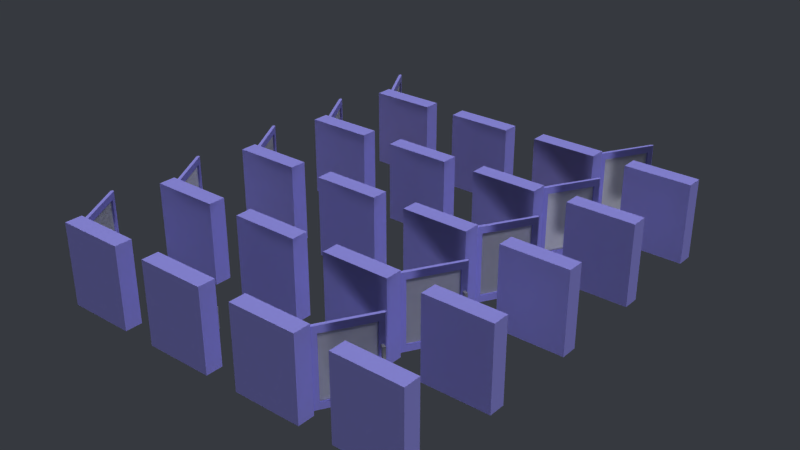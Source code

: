 # Source: questcabinet.blend  (saved by Blender 2.79.0; exported with 4.5.12 LTS)
import bpy
from mathutils import Matrix  # noqa: F401  (used for matrix-valued properties, if any)

bpy.ops.wm.read_factory_settings(use_empty=True)
scene = bpy.context.scene
scene.name = 'Scene'

# ---- collections
col_collection_1 = bpy.data.collections.new('Collection 1'); scene.collection.children.link(col_collection_1)

# ---- materials (node trees are filled in below, after node groups)
mat_gray75 = bpy.data.materials.new('gray75')
mat_gray75.alpha_threshold = 0.0
mat_gray75.use_transparent_shadow = False
mat_gray75.diffuse_color = (0.75, 0.75, 0.75, 1.0)
mat_gray75.roughness = 0.5
mat_blue = bpy.data.materials.new('blue')
mat_blue.alpha_threshold = 0.0
mat_blue.use_transparent_shadow = False
mat_blue.diffuse_color = (0.0, 0.0, 1.0, 1.0)
mat_blue.roughness = 0.5
mat_blue.line_color = (0.0, 0.0, 0.0, 1.0)
mat_white = bpy.data.materials.new('white')
mat_white.alpha_threshold = 0.0
mat_white.use_transparent_shadow = False
mat_white.diffuse_color = (1.0, 1.0, 1.0, 1.0)
mat_white.roughness = 0.5
mat_green = bpy.data.materials.new('green')
mat_green.alpha_threshold = 0.0
mat_green.use_transparent_shadow = False
mat_green.diffuse_color = (0.0, 1.0, 0.0, 1.0)
mat_green.roughness = 0.5
mat_green.line_color = (0.0, 0.0, 0.0, 1.0)
mat_yellow = bpy.data.materials.new('yellow')
mat_yellow.alpha_threshold = 0.0
mat_yellow.use_transparent_shadow = False
mat_yellow.diffuse_color = (1.0, 1.0, 0.0, 1.0)
mat_yellow.roughness = 0.5
mat_yellow.line_color = (0.0, 0.0, 0.0, 1.0)
mat_red = bpy.data.materials.new('red')
mat_red.alpha_threshold = 0.0
mat_red.use_transparent_shadow = False
mat_red.diffuse_color = (1.0, 0.0, 0.0, 1.0)
mat_red.roughness = 0.5
mat_red.line_color = (0.0, 0.0, 0.0, 1.0)
mat_blank = bpy.data.materials.new('blank')
mat_blank.alpha_threshold = 0.0
mat_blank.use_transparent_shadow = False
mat_blank.diffuse_color = (0.6627, 0.6422, 1.0, 1.0)
mat_blank.roughness = 0.5
mat_blank.line_color = (0.0, 0.0, 0.0, 1.0)
mat_glass = bpy.data.materials.new('glass')
mat_glass.alpha_threshold = 0.0
mat_glass.use_transparent_shadow = False
mat_glass.diffuse_color = (1.0, 1.0, 1.0, 1.0)
mat_glass.roughness = 0.5
mat_cork = bpy.data.materials.new('cork')
mat_cork.alpha_threshold = 0.0
mat_cork.use_transparent_shadow = False
mat_cork.diffuse_color = (0.8, 0.5822, 0.0, 1.0)
mat_cork.roughness = 0.5
mat_cork.line_color = (0.0, 0.0, 0.0, 1.0)

# ---- material node trees

# ---- world
world_world = bpy.data.worlds.new('World'); scene.world = world_world
world_world.color = (0.2118, 0.2235, 0.2471)
world_world.use_sun_shadow = False
world_world.sun_shadow_jitter_overblur = 0.0
world_world.cycles.sampling_method = 'MANUAL'

# ---- lights
light_sun_002 = bpy.data.lights.new('Sun.002', 'SUN')
light_sun_002.transmission_factor = 0.0
light_sun_002.angle = 0.1993
light_sun_002.energy = 1.0
light_sun_002.shadow_buffer_clip_start = 0.5
light_sun_002.shadow_soft_size = 0.1
light_sun_002.shadow_cascade_max_distance = 1000.0
light_sun_001 = bpy.data.lights.new('Sun.001', 'SUN')
light_sun_001.transmission_factor = 0.0
light_sun_001.angle = 0.1993
light_sun_001.energy = 1.0
light_sun_001.shadow_buffer_clip_start = 0.5
light_sun_001.shadow_soft_size = 0.1
light_sun_001.shadow_cascade_max_distance = 1000.0
light_sun = bpy.data.lights.new('Sun', 'SUN')
light_sun.transmission_factor = 0.0
light_sun.angle = 0.1993
light_sun.energy = 1.0
light_sun.shadow_buffer_clip_start = 0.5
light_sun.shadow_soft_size = 0.1
light_sun.shadow_cascade_max_distance = 1000.0

# ---- meshes
me_cube_002 = bpy.data.meshes.new('Cube.002')
me_cube_002.from_pydata([(-1.0, -0.25, -1.2), (-1.0, -0.25, 1.2), (-1.0, 0.25, -1.2), (-1.0, 0.25, 1.2), (1.0, -0.25, -1.2), (1.0, -0.25, 1.2), (1.0, 0.25, -1.2), (1.0, 0.25, 1.2)], [(2, 0), (0, 1), (1, 3), (3, 2), (6, 2), (3, 7), (7, 6), (4, 6), (7, 5), (5, 4), (0, 4), (5, 1)], [])
me_cube_002.use_remesh_preserve_volume = False
me_cube_002.use_remesh_preserve_attributes = False
me_cube_002.use_mirror_vertex_groups = False
me_cube_002.update()
me_cube_004 = bpy.data.meshes.new('Cube.004')
me_cube_004.from_pydata([(-1.0, -0.25, -0.8), (-1.0, -0.25, 0.8), (-1.0, 0.25, -0.8), (-1.0, 0.25, 0.8), (1.0, -0.25, -0.8), (1.0, -0.25, 0.8), (1.0, 0.25, -0.8), (1.0, 0.25, 0.8)], [(2, 0), (0, 1), (1, 3), (3, 2), (6, 2), (3, 7), (7, 6), (4, 6), (7, 5), (5, 4), (0, 4), (5, 1)], [])
me_cube_004.use_remesh_preserve_volume = False
me_cube_004.use_remesh_preserve_attributes = False
me_cube_004.use_mirror_vertex_groups = False
me_cube_004.update()
me_cube_005 = bpy.data.meshes.new('Cube.005')
me_cube_005.from_pydata([(-1.0, -0.25, 0.2), (-1.0, -0.25, -0.2), (-1.0, 0.25, 0.2), (-1.0, 0.25, -0.2), (1.0, -0.25, 0.2), (1.0, -0.25, -0.2), (1.0, 0.25, 0.2), (1.0, 0.25, -0.2)], [(2, 0), (0, 1), (1, 3), (3, 2), (6, 2), (3, 7), (7, 6), (4, 6), (7, 5), (5, 4), (0, 4), (5, 1)], [])
me_cube_005.use_remesh_preserve_volume = False
me_cube_005.use_remesh_preserve_attributes = False
me_cube_005.use_mirror_vertex_groups = False
me_cube_005.update()
me_cylinder = bpy.data.meshes.new('Cylinder')
me_cylinder.from_pydata([(-0.07084, -3.627e-08, 0.6972), (-0.07084, -3.627e-08, 0.9998), (-0.03542, 0.06135, 0.6972), (-0.03542, 0.06135, 0.9998), (0.03542, 0.06135, 0.6972), (0.03542, 0.06135, 0.9998), (0.07084, -3.627e-08, 0.6972), (0.07084, -3.627e-08, 0.9998), (0.03542, -0.06135, 0.6972), (0.03542, -0.06135, 0.9998), (-0.03542, -0.06135, 0.6972), (-0.03542, -0.06135, 0.9998), (-0.07084, 8.301e-08, -0.6972), (-0.07084, 8.301e-08, -0.9998), (-0.03542, 0.06135, -0.6972), (-0.03542, 0.06135, -0.9998), (0.03542, 0.06135, -0.6972), (0.03542, 0.06135, -0.9998), (0.07084, 8.301e-08, -0.6972), (0.07084, 8.301e-08, -0.9998), (0.03542, -0.06135, -0.6972), (0.03542, -0.06135, -0.9998), (-0.03542, -0.06135, -0.6972), (-0.03542, -0.06135, -0.9998)], [], [(0, 1, 3, 2), (2, 3, 5, 4), (4, 5, 7, 6), (6, 7, 9, 8), (3, 1, 7, 5), (8, 9, 11, 10), (10, 11, 1, 0), (9, 7, 1, 11), (6, 8, 10, 0), (0, 2, 4, 6), (12, 14, 15, 13), (14, 16, 17, 15), (16, 18, 19, 17), (18, 20, 21, 19), (15, 17, 19, 13), (20, 22, 23, 21), (22, 12, 13, 23), (21, 23, 13, 19), (18, 12, 22, 20), (12, 18, 16, 14)])
me_cylinder.polygons.foreach_set('use_smooth', [True] * 20)
_k = set([(0, 2), (0, 10), (1, 3), (1, 11), (2, 4), (3, 5), (4, 6), (5, 7), (6, 8), (7, 9), (8, 10), (9, 11), (12, 14), (12, 22), (13, 15), (13, 23), (14, 16), (15, 17), (16, 18), (17, 19), (18, 20), (19, 21), (20, 22), (21, 23)])
me_cylinder.attributes.new('sharp_edge', 'BOOLEAN', 'EDGE').data.foreach_set('value', [ (min(e.vertices), max(e.vertices)) in _k for e in me_cylinder.edges])
me_cylinder.materials.append(mat_gray75)
me_cylinder.use_remesh_preserve_volume = False
me_cylinder.use_remesh_preserve_attributes = False
me_cylinder.use_mirror_vertex_groups = False
me_cylinder.update()
me_cube_070 = bpy.data.meshes.new('Cube.070')
me_cube_070.from_pydata([(-0.45, 0.03065, 0.34), (0.45, 0.03065, 0.34), (-0.45, -0.06934, -0.74), (0.45, -0.06934, -0.74), (-0.05657, -0.01935, 0.25), (2.649e-08, -0.01935, 0.3066), (-0.05657, 0.08065, 0.25), (2.649e-08, 0.08065, 0.3066), (2.649e-08, -0.01935, 0.1934), (0.05657, -0.01935, 0.25), (2.649e-08, 0.08065, 0.1934), (0.05657, 0.08065, 0.25), (0.2598, -0.01414, -0.05064), (-2.119e-07, -0.0003153, 0.09872), (-0.2598, -0.01414, -0.05064), (-0.2598, -0.0418, -0.3494), (2.649e-08, -0.05563, -0.4987), (0.2598, -0.0418, -0.3494)], [], [(2, 3, 1, 0), (4, 5, 7, 6), (10, 11, 9, 8), (8, 9, 5, 4), (6, 10, 8, 4), (11, 7, 5, 9), (16, 17, 12, 13), (14, 15, 16, 13)])
me_cube_070.polygons.foreach_set('material_index', [1, 2, 2, 2, 2, 2, 0, 0])
me_cube_070.materials.append(mat_blue)
me_cube_070.materials.append(mat_white)
me_cube_070.materials.append(mat_gray75)
me_cube_070.use_remesh_preserve_volume = False
me_cube_070.use_remesh_preserve_attributes = False
me_cube_070.use_mirror_vertex_groups = False
me_cube_070.update()
me_cube_071 = bpy.data.meshes.new('Cube.071')
me_cube_071.from_pydata([(-0.45, 0.03344, 0.36), (0.45, 0.03344, 0.36), (-0.45, -0.06654, -0.72), (0.45, -0.06654, -0.72), (-0.05657, -0.01655, 0.27), (2.027e-07, -0.01655, 0.3266), (-0.05657, 0.08345, 0.27), (2.027e-07, 0.08345, 0.3266), (2.027e-07, -0.01655, 0.2134), (0.05657, -0.01655, 0.27), (2.027e-07, 0.08345, 0.2134), (0.05657, 0.08345, 0.27), (0.27, -0.05007, -0.4489), (0.27, -0.0002837, 0.08885), (-0.27, -0.05007, -0.4489), (-0.27, -0.0002837, 0.08885), (-0.162, -0.04011, -0.3413), (0.162, -0.04011, -0.3413), (0.162, -0.01024, -0.01869), (-0.162, -0.01024, -0.01869)], [], [(2, 3, 1, 0), (4, 5, 7, 6), (10, 11, 9, 8), (8, 9, 5, 4), (6, 10, 8, 4), (11, 7, 5, 9), (15, 14, 16, 19), (12, 13, 18, 17), (13, 15, 19, 18), (14, 12, 17, 16)])
me_cube_071.polygons.foreach_set('material_index', [1, 2, 2, 2, 2, 2, 0, 0, 0, 0])
me_cube_071.materials.append(mat_green)
me_cube_071.materials.append(mat_white)
me_cube_071.materials.append(mat_gray75)
me_cube_071.use_remesh_preserve_volume = False
me_cube_071.use_remesh_preserve_attributes = False
me_cube_071.use_mirror_vertex_groups = False
me_cube_071.update()
me_cube_072 = bpy.data.meshes.new('Cube.072')
me_cube_072.from_pydata([(-0.45, 0.03764, 0.39), (0.45, 0.03764, 0.39), (-0.45, -0.06235, -0.69), (0.45, -0.06235, -0.69), (-0.05657, -0.01235, 0.3), (2.98e-08, -0.01235, 0.3566), (-0.05657, 0.08765, 0.3), (2.98e-08, 0.08765, 0.3566), (2.98e-08, -0.01235, 0.2434), (0.05657, -0.01235, 0.3), (2.98e-08, 0.08765, 0.2434), (0.05657, 0.08765, 0.3), (0.2598, -0.007151, -0.0006386), (-2.086e-07, 0.006678, 0.1487), (-0.2598, -0.007151, -0.0006387), (-0.2598, -0.03481, -0.2994), (2.98e-08, -0.04864, -0.4487), (0.2598, -0.03481, -0.2994), (-2.086e-07, -0.004385, 0.02923), (0.1559, -0.01268, -0.06038), (-0.1559, -0.01268, -0.06038), (-0.1559, -0.02928, -0.2396), (2.98e-08, -0.03757, -0.3292), (0.1559, -0.02928, -0.2396)], [], [(2, 3, 1, 0), (4, 5, 7, 6), (10, 11, 9, 8), (8, 9, 5, 4), (6, 10, 8, 4), (11, 7, 5, 9), (17, 12, 19, 23), (15, 16, 22, 21), (13, 14, 20, 18), (16, 17, 23, 22), (14, 15, 21, 20), (12, 13, 18, 19)])
me_cube_072.polygons.foreach_set('material_index', [1, 2, 2, 2, 2, 2, 0, 0, 0, 0, 0, 0])
me_cube_072.materials.append(mat_yellow)
me_cube_072.materials.append(mat_white)
me_cube_072.materials.append(mat_gray75)
me_cube_072.use_remesh_preserve_volume = False
me_cube_072.use_remesh_preserve_attributes = False
me_cube_072.use_mirror_vertex_groups = False
me_cube_072.update()
me_cube_073 = bpy.data.meshes.new('Cube.073')
me_cube_073.from_pydata([(-0.45, 0.0365, 0.393), (0.45, 0.0365, 0.393), (-0.45, -0.06349, -0.687), (0.45, -0.06349, -0.687), (-0.05657, -0.0135, 0.303), (1.669e-07, -0.0135, 0.3596), (-0.05657, 0.0865, 0.303), (1.669e-07, 0.0865, 0.3596), (1.669e-07, -0.0135, 0.2465), (0.05657, -0.0135, 0.303), (1.669e-07, 0.0865, 0.2465), (0.05657, 0.0865, 0.303), (-0.297, -0.0374, -0.3121), (-7.153e-08, -0.04949, -0.4427), (-3.099e-07, 0.005267, 0.1487), (0.297, -0.0374, -0.3121), (-3.099e-07, -0.01224, -0.0404), (-0.1485, -0.03358, -0.2708), (-3.099e-07, -0.03962, -0.3361), (0.1485, -0.03358, -0.2708)], [], [(2, 3, 1, 0), (4, 5, 7, 6), (10, 11, 9, 8), (8, 9, 5, 4), (6, 10, 8, 4), (11, 7, 5, 9), (15, 14, 16, 19), (12, 13, 18, 17), (13, 15, 19, 18), (14, 12, 17, 16)])
me_cube_073.polygons.foreach_set('material_index', [1, 2, 2, 2, 2, 2, 0, 0, 0, 0])
me_cube_073.materials.append(mat_red)
me_cube_073.materials.append(mat_white)
me_cube_073.materials.append(mat_gray75)
me_cube_073.use_remesh_preserve_volume = False
me_cube_073.use_remesh_preserve_attributes = False
me_cube_073.use_mirror_vertex_groups = False
me_cube_073.update()
me_cube_003 = bpy.data.meshes.new('Cube.003')
me_cube_003.from_pydata([(0.3526, -0.04433, -0.9), (-1.047, -0.04433, 0.9), (-1.047, -0.04433, -0.9), (0.3526, -0.04433, 0.9), (-1.047, -0.04433, -0.9), (-1.047, -0.04433, 0.9), (0.3526, -0.04433, 0.9), (0.3526, -0.04433, -0.9), (0.3526, 0.005666, 0.9), (0.3526, 0.005666, -0.9), (-1.047, 0.005666, -0.9), (-1.047, 0.005666, 0.9), (0.3526, -0.09433, 0.9), (0.3526, -0.09433, -0.9), (-1.047, -0.09433, -0.9), (-1.047, -0.09433, 0.9), (0.5526, -0.04433, 1.1), (0.5026, 0.005666, 1.1), (0.5026, 0.005666, -1.1), (0.5526, -0.04433, -1.1), (-1.197, 0.005666, -1.1), (-1.247, -0.04433, -1.1), (-1.247, -0.04433, 1.1), (-1.197, 0.005666, 1.1), (0.5026, -0.09433, 1.1), (0.5526, -0.04433, 1.1), (0.5526, -0.04433, -1.1), (0.5026, -0.09433, -1.1), (-1.247, -0.04433, -1.1), (-1.197, -0.09433, -1.1), (-1.197, -0.09433, 1.1), (-1.247, -0.04433, 1.1), (0.4651, 0.1346, 0.3), (0.4651, 0.1346, -0.3), (0.3901, 0.1346, 0.3), (0.3901, 0.1346, -0.3), (0.4651, 0.05963, -0.225), (0.4651, 0.05963, -0.15), (0.4651, 0.05963, -0.075), (0.4651, 0.05963, -2.98e-08), (0.4651, 0.05963, 0.075), (0.4651, 0.05963, 0.15), (0.4651, 0.05963, 0.225), (0.3901, 0.05963, 0.225), (0.3901, 0.05963, 0.15), (0.3901, 0.05963, 0.075), (0.3901, 0.05963, -2.98e-08), (0.3901, 0.05963, -0.075), (0.3901, 0.05963, -0.15), (0.3901, 0.05963, -0.225), (0.4651, 0.005666, 0.225), (0.4651, 0.005666, 0.3), (0.3901, 0.005666, -0.225), (0.3901, 0.005666, -0.3), (0.4651, 0.005666, -0.3), (0.3901, 0.005666, 0.3), (0.4651, 0.005666, -0.225), (0.3901, 0.005666, 0.225)], [], [(0, 3, 5, 4), (7, 2, 1, 6), (10, 20, 23, 11), (9, 18, 20, 10), (12, 13, 27, 24), (31, 25, 16, 22), (26, 28, 21, 19), (8, 17, 18, 9), (28, 31, 22, 21), (11, 23, 17, 8), (15, 12, 24, 30), (14, 15, 30, 29), (13, 14, 29, 27), (9, 10, 14, 13), (10, 11, 15, 14), (11, 8, 12, 15), (9, 13, 12, 8), (17, 16, 19, 18), (21, 20, 18, 19), (16, 17, 23, 22), (22, 23, 20, 21), (25, 24, 27, 26), (29, 28, 26, 27), (24, 25, 31, 30), (30, 31, 28, 29), (25, 26, 19, 16), (33, 32, 42, 41, 40, 39, 38, 37, 36), (33, 35, 34, 32), (35, 49, 48, 47, 46, 45, 44, 43, 34), (35, 53, 52, 49), (34, 55, 51, 32), (49, 36, 37, 38, 39, 40, 41, 42, 43, 44, 45, 46, 47, 48), (36, 56, 54, 33), (32, 51, 50, 42), (42, 50, 57, 43), (33, 54, 53, 35), (43, 57, 55, 34), (49, 52, 56, 36)])
me_cube_003.polygons.foreach_set('material_index', [1, 1, 0, 0, 0, 0, 0, 0, 0, 0, 0, 0, 0, 0, 0, 0, 0, 0, 0, 0, 0, 0, 0, 0, 0, 0, 2, 2, 2, 2, 2, 2, 2, 2, 2, 2, 2, 2])
me_cube_003.materials.append(mat_blank)
me_cube_003.materials.append(mat_glass)
me_cube_003.materials.append(mat_gray75)
me_cube_003.use_remesh_preserve_volume = False
me_cube_003.use_remesh_preserve_attributes = False
me_cube_003.use_mirror_vertex_groups = False
me_cube_003.update()
me_cube_001 = bpy.data.meshes.new('Cube.001')
me_cube_001.from_pydata([(-0.3526, -0.04433, -0.9), (1.047, -0.04433, 0.9), (1.047, -0.04433, -0.9), (-0.3526, -0.04433, 0.9), (1.047, -0.04433, -0.9), (1.047, -0.04433, 0.9), (-0.3526, -0.04433, 0.9), (-0.3526, -0.04433, -0.9), (-0.3526, 0.005666, 0.9), (-0.3526, 0.005666, -0.9), (1.047, 0.005666, -0.9), (1.047, 0.005666, 0.9), (-0.3526, -0.09433, 0.9), (-0.3526, -0.09433, -0.9), (1.047, -0.09433, -0.9), (1.047, -0.09433, 0.9), (-0.5526, -0.04433, 1.1), (-0.5026, 0.005666, 1.1), (-0.5026, 0.005666, -1.1), (-0.5526, -0.04433, -1.1), (1.197, 0.005666, -1.1), (1.247, -0.04433, -1.1), (1.247, -0.04433, 1.1), (1.197, 0.005666, 1.1), (-0.5026, -0.09433, 1.1), (-0.5526, -0.04433, 1.1), (-0.5526, -0.04433, -1.1), (-0.5026, -0.09433, -1.1), (1.247, -0.04433, -1.1), (1.197, -0.09433, -1.1), (1.197, -0.09433, 1.1), (1.247, -0.04433, 1.1), (-0.4651, 0.1346, 0.3), (-0.4651, 0.1346, -0.3), (-0.3901, 0.1346, 0.3), (-0.3901, 0.1346, -0.3), (-0.4651, 0.05963, -0.225), (-0.4651, 0.05963, -0.15), (-0.4651, 0.05963, -0.075), (-0.4651, 0.05963, -2.98e-08), (-0.4651, 0.05963, 0.075), (-0.4651, 0.05963, 0.15), (-0.4651, 0.05963, 0.225), (-0.3901, 0.05963, 0.225), (-0.3901, 0.05963, 0.15), (-0.3901, 0.05963, 0.075), (-0.3901, 0.05963, -2.98e-08), (-0.3901, 0.05963, -0.075), (-0.3901, 0.05963, -0.15), (-0.3901, 0.05963, -0.225), (-0.4651, 0.005666, 0.225), (-0.4651, 0.005666, 0.3), (-0.3901, 0.005666, -0.225), (-0.3901, 0.005666, -0.3), (-0.4651, 0.005666, -0.3), (-0.3901, 0.005666, 0.3), (-0.4651, 0.005666, -0.225), (-0.3901, 0.005666, 0.225)], [], [(0, 3, 5, 4), (7, 2, 1, 6), (10, 11, 23, 20), (9, 10, 20, 18), (12, 24, 27, 13), (31, 22, 16, 25), (26, 19, 21, 28), (8, 9, 18, 17), (28, 21, 22, 31), (11, 8, 17, 23), (15, 30, 24, 12), (14, 29, 30, 15), (13, 27, 29, 14), (9, 13, 14, 10), (10, 14, 15, 11), (11, 15, 12, 8), (9, 8, 12, 13), (17, 18, 19, 16), (21, 19, 18, 20), (16, 22, 23, 17), (22, 21, 20, 23), (25, 26, 27, 24), (29, 27, 26, 28), (24, 30, 31, 25), (30, 29, 28, 31), (25, 16, 19, 26), (33, 36, 37, 38, 39, 40, 41, 42, 32), (33, 32, 34, 35), (35, 34, 43, 44, 45, 46, 47, 48, 49), (35, 49, 52, 53), (34, 32, 51, 55), (49, 48, 47, 46, 45, 44, 43, 42, 41, 40, 39, 38, 37, 36), (36, 33, 54, 56), (32, 42, 50, 51), (42, 43, 57, 50), (33, 35, 53, 54), (43, 34, 55, 57), (49, 36, 56, 52)])
me_cube_001.polygons.foreach_set('material_index', [1, 1, 0, 0, 0, 0, 0, 0, 0, 0, 0, 0, 0, 0, 0, 0, 0, 0, 0, 0, 0, 0, 0, 0, 0, 0, 2, 2, 2, 2, 2, 2, 2, 2, 2, 2, 2, 2])
me_cube_001.materials.append(mat_blank)
me_cube_001.materials.append(mat_glass)
me_cube_001.materials.append(mat_gray75)
me_cube_001.use_remesh_preserve_volume = False
me_cube_001.use_remesh_preserve_attributes = False
me_cube_001.use_mirror_vertex_groups = False
me_cube_001.update()
me_cube = bpy.data.meshes.new('Cube')
me_cube.from_pydata([(-1.0, -0.275, -1.2), (-1.0, -0.275, 1.2), (-0.9, 0.225, -1.1), (-0.9, 0.225, 1.1), (1.0, -0.275, -1.2), (1.0, -0.275, 1.2), (0.9, 0.225, -1.1), (0.9, 0.225, 1.1), (-1.0, 0.225, 1.2), (-1.0, 0.225, -1.2), (1.0, 0.225, -1.2), (1.0, 0.225, 1.2), (-0.9, -0.175, 1.1), (-0.9, -0.175, -1.1), (0.9, -0.175, -1.1), (0.9, -0.175, 1.1)], [], [(0, 1, 8, 9), (7, 6, 14, 15), (10, 11, 5, 4), (4, 5, 1, 0), (9, 10, 4, 0), (11, 8, 1, 5), (3, 2, 9, 8), (2, 6, 10, 9), (7, 3, 8, 11), (6, 7, 11, 10), (13, 12, 15, 14), (6, 2, 13, 14), (3, 7, 15, 12), (2, 3, 12, 13)])
me_cube.polygons.foreach_set('material_index', [0, 0, 0, 0, 0, 0, 0, 0, 0, 0, 1, 0, 0, 0])
me_cube.materials.append(mat_blank)
me_cube.materials.append(mat_cork)
me_cube.use_remesh_preserve_volume = False
me_cube.use_remesh_preserve_attributes = False
me_cube.use_mirror_vertex_groups = False
me_cube.update()

# ---- objects
ob_bounds_019 = bpy.data.objects.new('bounds.019', me_cube_002)
ob_gridx_019 = bpy.data.objects.new('gridx.019', me_cube_004)
ob_gridu_019 = bpy.data.objects.new('gridu.019', me_cube_005)
ob_gridd_019 = bpy.data.objects.new('gridd.019', me_cube_005)
ob_gridd_018 = bpy.data.objects.new('gridd.018', me_cube_005)
ob_gridu_018 = bpy.data.objects.new('gridu.018', me_cube_005)
ob_gridx_018 = bpy.data.objects.new('gridx.018', me_cube_004)
ob_bounds_018 = bpy.data.objects.new('bounds.018', me_cube_002)
ob_bounds_017 = bpy.data.objects.new('bounds.017', me_cube_002)
ob_gridx_017 = bpy.data.objects.new('gridx.017', me_cube_004)
ob_gridu_017 = bpy.data.objects.new('gridu.017', me_cube_005)
ob_gridd_017 = bpy.data.objects.new('gridd.017', me_cube_005)
ob_gridd_016 = bpy.data.objects.new('gridd.016', me_cube_005)
ob_gridu_016 = bpy.data.objects.new('gridu.016', me_cube_005)
ob_gridx_016 = bpy.data.objects.new('gridx.016', me_cube_004)
ob_bounds_016 = bpy.data.objects.new('bounds.016', me_cube_002)
ob_bounds_015 = bpy.data.objects.new('bounds.015', me_cube_002)
ob_gridx_015 = bpy.data.objects.new('gridx.015', me_cube_004)
ob_gridu_015 = bpy.data.objects.new('gridu.015', me_cube_005)
ob_gridd_015 = bpy.data.objects.new('gridd.015', me_cube_005)
ob_gridd_014 = bpy.data.objects.new('gridd.014', me_cube_005)
ob_gridu_014 = bpy.data.objects.new('gridu.014', me_cube_005)
ob_gridx_014 = bpy.data.objects.new('gridx.014', me_cube_004)
ob_bounds_014 = bpy.data.objects.new('bounds.014', me_cube_002)
ob_bounds_013 = bpy.data.objects.new('bounds.013', me_cube_002)
ob_gridx_013 = bpy.data.objects.new('gridx.013', me_cube_004)
ob_gridu_013 = bpy.data.objects.new('gridu.013', me_cube_005)
ob_gridd_013 = bpy.data.objects.new('gridd.013', me_cube_005)
ob_gridd_012 = bpy.data.objects.new('gridd.012', me_cube_005)
ob_gridu_012 = bpy.data.objects.new('gridu.012', me_cube_005)
ob_gridx_012 = bpy.data.objects.new('gridx.012', me_cube_004)
ob_bounds_012 = bpy.data.objects.new('bounds.012', me_cube_002)
ob_bounds_011 = bpy.data.objects.new('bounds.011', me_cube_002)
ob_gridx_011 = bpy.data.objects.new('gridx.011', me_cube_004)
ob_gridu_011 = bpy.data.objects.new('gridu.011', me_cube_005)
ob_gridd_011 = bpy.data.objects.new('gridd.011', me_cube_005)
ob_gridd_010 = bpy.data.objects.new('gridd.010', me_cube_005)
ob_gridu_010 = bpy.data.objects.new('gridu.010', me_cube_005)
ob_gridx_010 = bpy.data.objects.new('gridx.010', me_cube_004)
ob_bounds_010 = bpy.data.objects.new('bounds.010', me_cube_002)
ob_bounds_009 = bpy.data.objects.new('bounds.009', me_cube_002)
ob_gridx_009 = bpy.data.objects.new('gridx.009', me_cube_004)
ob_gridu_009 = bpy.data.objects.new('gridu.009', me_cube_005)
ob_gridd_009 = bpy.data.objects.new('gridd.009', me_cube_005)
ob_gridd_008 = bpy.data.objects.new('gridd.008', me_cube_005)
ob_gridu_008 = bpy.data.objects.new('gridu.008', me_cube_005)
ob_gridx_008 = bpy.data.objects.new('gridx.008', me_cube_004)
ob_bounds_008 = bpy.data.objects.new('bounds.008', me_cube_002)
ob_bounds_007 = bpy.data.objects.new('bounds.007', me_cube_002)
ob_gridx_007 = bpy.data.objects.new('gridx.007', me_cube_004)
ob_gridu_007 = bpy.data.objects.new('gridu.007', me_cube_005)
ob_gridd_007 = bpy.data.objects.new('gridd.007', me_cube_005)
ob_gridd_006 = bpy.data.objects.new('gridd.006', me_cube_005)
ob_gridu_006 = bpy.data.objects.new('gridu.006', me_cube_005)
ob_gridx_006 = bpy.data.objects.new('gridx.006', me_cube_004)
ob_bounds_006 = bpy.data.objects.new('bounds.006', me_cube_002)
ob_bounds_005 = bpy.data.objects.new('bounds.005', me_cube_002)
ob_gridx_005 = bpy.data.objects.new('gridx.005', me_cube_004)
ob_gridu_005 = bpy.data.objects.new('gridu.005', me_cube_005)
ob_gridd_005 = bpy.data.objects.new('gridd.005', me_cube_005)
ob_gridd_004 = bpy.data.objects.new('gridd.004', me_cube_005)
ob_gridu_004 = bpy.data.objects.new('gridu.004', me_cube_005)
ob_gridx_004 = bpy.data.objects.new('gridx.004', me_cube_004)
ob_bounds_004 = bpy.data.objects.new('bounds.004', me_cube_002)
ob_bounds_003 = bpy.data.objects.new('bounds.003', me_cube_002)
ob_gridx_003 = bpy.data.objects.new('gridx.003', me_cube_004)
ob_gridu_003 = bpy.data.objects.new('gridu.003', me_cube_005)
ob_gridd_003 = bpy.data.objects.new('gridd.003', me_cube_005)
ob_gridd_002 = bpy.data.objects.new('gridd.002', me_cube_005)
ob_gridu_002 = bpy.data.objects.new('gridu.002', me_cube_005)
ob_gridx_002 = bpy.data.objects.new('gridx.002', me_cube_004)
ob_bounds_002 = bpy.data.objects.new('bounds.002', me_cube_002)
ob_bounds_001 = bpy.data.objects.new('bounds.001', me_cube_002)
ob_gridx_001 = bpy.data.objects.new('gridx.001', me_cube_004)
ob_gridu_001 = bpy.data.objects.new('gridu.001', me_cube_005)
ob_gridd_001 = bpy.data.objects.new('gridd.001', me_cube_005)
ob_gridd = bpy.data.objects.new('gridd', me_cube_005)
ob_gridu = bpy.data.objects.new('gridu', me_cube_005)
ob_gridx = bpy.data.objects.new('gridx', me_cube_004)
ob_bounds = bpy.data.objects.new('bounds', me_cube_002)
ob_cylinder_019 = bpy.data.objects.new('Cylinder.019', me_cylinder)
ob_cylinder_018 = bpy.data.objects.new('Cylinder.018', me_cylinder)
ob_cylinder_017 = bpy.data.objects.new('Cylinder.017', me_cylinder)
ob_cylinder_016 = bpy.data.objects.new('Cylinder.016', me_cylinder)
ob_cylinder_015 = bpy.data.objects.new('Cylinder.015', me_cylinder)
ob_cylinder_014 = bpy.data.objects.new('Cylinder.014', me_cylinder)
ob_cylinder_013 = bpy.data.objects.new('Cylinder.013', me_cylinder)
ob_cylinder_012 = bpy.data.objects.new('Cylinder.012', me_cylinder)
ob_cylinder_011 = bpy.data.objects.new('Cylinder.011', me_cylinder)
ob_cylinder_010 = bpy.data.objects.new('Cylinder.010', me_cylinder)
ob_posting2_000 = bpy.data.objects.new('posting2.000', me_cube_070)
ob_posting6_004 = bpy.data.objects.new('posting6.004', me_cube_071)
ob_posting5_003 = bpy.data.objects.new('posting5.003', me_cube_072)
ob_posting4_007 = bpy.data.objects.new('posting4.007', me_cube_073)
ob_posting4_004 = bpy.data.objects.new('posting4.004', me_cube_073)
ob_posting4_003 = bpy.data.objects.new('posting4.003', me_cube_073)
ob_posting4_000 = bpy.data.objects.new('posting4.000', me_cube_073)
ob_posting5_000 = bpy.data.objects.new('posting5.000', me_cube_072)
ob_posting6_003 = bpy.data.objects.new('posting6.003', me_cube_071)
ob_posting6_000 = bpy.data.objects.new('posting6.000', me_cube_071)
ob_posting6_011 = bpy.data.objects.new('posting6.011', me_cube_071)
ob_posting6_008 = bpy.data.objects.new('posting6.008', me_cube_071)
ob_posting5_007 = bpy.data.objects.new('posting5.007', me_cube_072)
ob_posting4_015 = bpy.data.objects.new('posting4.015', me_cube_073)
ob_posting4_012 = bpy.data.objects.new('posting4.012', me_cube_073)
ob_posting4_011 = bpy.data.objects.new('posting4.011', me_cube_073)
ob_posting4_008 = bpy.data.objects.new('posting4.008', me_cube_073)
ob_posting5_004 = bpy.data.objects.new('posting5.004', me_cube_072)
ob_posting6_007 = bpy.data.objects.new('posting6.007', me_cube_071)
ob_posting2_003 = bpy.data.objects.new('posting2.003', me_cube_070)
ob_posting2_001 = bpy.data.objects.new('posting2.001', me_cube_070)
ob_posting6_005 = bpy.data.objects.new('posting6.005', me_cube_071)
ob_posting5_002 = bpy.data.objects.new('posting5.002', me_cube_072)
ob_posting4_006 = bpy.data.objects.new('posting4.006', me_cube_073)
ob_posting4_005 = bpy.data.objects.new('posting4.005', me_cube_073)
ob_posting4_002 = bpy.data.objects.new('posting4.002', me_cube_073)
ob_posting4_001 = bpy.data.objects.new('posting4.001', me_cube_073)
ob_posting5_001 = bpy.data.objects.new('posting5.001', me_cube_072)
ob_posting6_002 = bpy.data.objects.new('posting6.002', me_cube_071)
ob_posting6_001 = bpy.data.objects.new('posting6.001', me_cube_071)
ob_posting6_009 = bpy.data.objects.new('posting6.009', me_cube_071)
ob_posting6_006 = bpy.data.objects.new('posting6.006', me_cube_071)
ob_posting5_005 = bpy.data.objects.new('posting5.005', me_cube_072)
ob_posting4_013 = bpy.data.objects.new('posting4.013', me_cube_073)
ob_posting4_010 = bpy.data.objects.new('posting4.010', me_cube_073)
ob_posting4_009 = bpy.data.objects.new('posting4.009', me_cube_073)
ob_cylinder_020 = bpy.data.objects.new('Cylinder.020', me_cube_003)
ob_cube_017 = bpy.data.objects.new('Cube.017', me_cube_003)
ob_cylinder_008 = bpy.data.objects.new('Cylinder.008', me_cube_003)
ob_cube_014 = bpy.data.objects.new('Cube.014', me_cube_003)
ob_cube_009 = bpy.data.objects.new('Cube.009', me_cube_003)
ob_cylinder_007 = bpy.data.objects.new('Cylinder.007', me_cube_003)
ob_cylinder_004 = bpy.data.objects.new('Cylinder.004', me_cube_003)
ob_cube_005 = bpy.data.objects.new('Cube.005', me_cube_003)
ob_cube_032 = bpy.data.objects.new('Cube.032', me_cube_001)
ob_cube_030 = bpy.data.objects.new('Cube.030', me_cube_001)
ob_cube_025 = bpy.data.objects.new('Cube.025', me_cube_001)
ob_cube_022 = bpy.data.objects.new('Cube.022', me_cube_001)
ob_cube_031 = bpy.data.objects.new('Cube.031', me_cube_001)
ob_cube_028 = bpy.data.objects.new('Cube.028', me_cube_001)
ob_cube_027 = bpy.data.objects.new('Cube.027', me_cube_001)
ob_cube_020 = bpy.data.objects.new('Cube.020', me_cube_001)
ob_cylinder_009 = bpy.data.objects.new('Cylinder.009', me_cylinder)
ob_cylinder_006 = bpy.data.objects.new('Cylinder.006', me_cylinder)
ob_cylinder_005 = bpy.data.objects.new('Cylinder.005', me_cylinder)
ob_cylinder_002 = bpy.data.objects.new('Cylinder.002', me_cylinder)
ob_cylinder_001 = bpy.data.objects.new('Cylinder.001', me_cylinder)
ob_cylinder_024 = bpy.data.objects.new('Cylinder.024', me_cylinder)
ob_cylinder_023 = bpy.data.objects.new('Cylinder.023', me_cylinder)
ob_cylinder_022 = bpy.data.objects.new('Cylinder.022', me_cylinder)
ob_cylinder_021 = bpy.data.objects.new('Cylinder.021', me_cylinder)
ob_cylinder_003 = bpy.data.objects.new('Cylinder.003', me_cylinder)
ob_cube_029 = bpy.data.objects.new('Cube.029', me_cube)
ob_cube_026 = bpy.data.objects.new('Cube.026', me_cube)
ob_cube_024 = bpy.data.objects.new('Cube.024', me_cube)
ob_cube_023 = bpy.data.objects.new('Cube.023', me_cube)
ob_cube_021 = bpy.data.objects.new('Cube.021', me_cube)
ob_cube_019 = bpy.data.objects.new('Cube.019', me_cube)
ob_cube_012 = bpy.data.objects.new('Cube.012', me_cube)
ob_cube_011 = bpy.data.objects.new('Cube.011', me_cube)
ob_cube_007 = bpy.data.objects.new('Cube.007', me_cube)
ob_cube_006 = bpy.data.objects.new('Cube.006', me_cube)
ob_cube_001 = bpy.data.objects.new('Cube.001', me_cube)
ob_cube_038 = bpy.data.objects.new('Cube.038', me_cube_001)
ob_cube_037 = bpy.data.objects.new('Cube.037', me_cube_001)
ob_posting4_014 = bpy.data.objects.new('posting4.014', me_cube_073)
ob_posting5_006 = bpy.data.objects.new('posting5.006', me_cube_072)
ob_posting6_010 = bpy.data.objects.new('posting6.010', me_cube_071)
ob_posting2_002 = bpy.data.objects.new('posting2.002', me_cube_070)
ob_cube_018 = bpy.data.objects.new('Cube.018', me_cube)
ob_cube_016 = bpy.data.objects.new('Cube.016', me_cube)
ob_cube_015 = bpy.data.objects.new('Cube.015', me_cube)
ob_cube_013 = bpy.data.objects.new('Cube.013', me_cube)
ob_cube_010 = bpy.data.objects.new('Cube.010', me_cube)
ob_cube_008 = bpy.data.objects.new('Cube.008', me_cube)
ob_cube_004 = bpy.data.objects.new('Cube.004', me_cube)
ob_sun_002 = bpy.data.objects.new('Sun.002', light_sun_002)
ob_sun_001 = bpy.data.objects.new('Sun.001', light_sun_001)
ob_sun = bpy.data.objects.new('Sun', light_sun)
ob_cube_003 = bpy.data.objects.new('Cube.003', me_cube)
ob_cube_002 = bpy.data.objects.new('Cube.002', me_cube_003)
ob_cylinder = bpy.data.objects.new('Cylinder', me_cube_003)
ob_cube = bpy.data.objects.new('Cube', me_cube)

# ---- transforms, parenting, visibility, modifiers, constraints
ob_bounds_019.location = (-1.5, 6.0, 1.2)
ob_bounds_019.lineart.crease_threshold = 0.0
ob_gridx_019.location = (-1.5, 6.0, 1.2)
ob_gridx_019.lineart.crease_threshold = 0.0
ob_gridu_019.location = (-1.5, 6.0, 2.2)
ob_gridu_019.lineart.crease_threshold = 0.0
ob_gridd_019.location = (-1.5, 6.0, 0.2)
ob_gridd_019.lineart.crease_threshold = 0.0
ob_gridd_018.location = (-4.5, 6.0, 0.2)
ob_gridd_018.lineart.crease_threshold = 0.0
ob_gridu_018.location = (-4.5, 6.0, 2.2)
ob_gridu_018.lineart.crease_threshold = 0.0
ob_gridx_018.location = (-4.5, 6.0, 1.2)
ob_gridx_018.lineart.crease_threshold = 0.0
ob_bounds_018.location = (-4.5, 6.0, 1.2)
ob_bounds_018.lineart.crease_threshold = 0.0
ob_bounds_017.location = (1.5, 6.0, 1.2)
ob_bounds_017.lineart.crease_threshold = 0.0
ob_gridx_017.location = (1.5, 6.0, 1.2)
ob_gridx_017.lineart.crease_threshold = 0.0
ob_gridu_017.location = (1.5, 6.0, 2.2)
ob_gridu_017.lineart.crease_threshold = 0.0
ob_gridd_017.location = (1.5, 6.0, 0.2)
ob_gridd_017.lineart.crease_threshold = 0.0
ob_gridd_016.location = (4.5, 6.0, 0.2)
ob_gridd_016.lineart.crease_threshold = 0.0
ob_gridu_016.location = (4.5, 6.0, 2.2)
ob_gridu_016.lineart.crease_threshold = 0.0
ob_gridx_016.location = (4.5, 6.0, 1.2)
ob_gridx_016.lineart.crease_threshold = 0.0
ob_bounds_016.location = (4.5, 6.0, 1.2)
ob_bounds_016.lineart.crease_threshold = 0.0
ob_bounds_015.location = (4.5, 0.0, 1.2)
ob_bounds_015.lineart.crease_threshold = 0.0
ob_gridx_015.location = (4.5, 0.0, 1.2)
ob_gridx_015.lineart.crease_threshold = 0.0
ob_gridu_015.location = (4.5, 0.0, 2.2)
ob_gridu_015.lineart.crease_threshold = 0.0
ob_gridd_015.location = (4.5, 0.0, 0.2)
ob_gridd_015.lineart.crease_threshold = 0.0
ob_gridd_014.location = (1.5, 0.0, 0.2)
ob_gridd_014.lineart.crease_threshold = 0.0
ob_gridu_014.location = (1.5, 0.0, 2.2)
ob_gridu_014.lineart.crease_threshold = 0.0
ob_gridx_014.location = (1.5, 0.0, 1.2)
ob_gridx_014.lineart.crease_threshold = 0.0
ob_bounds_014.location = (1.5, 0.0, 1.2)
ob_bounds_014.lineart.crease_threshold = 0.0
ob_bounds_013.location = (-4.5, 0.0, 1.2)
ob_bounds_013.lineart.crease_threshold = 0.0
ob_gridx_013.location = (-4.5, 0.0, 1.2)
ob_gridx_013.lineart.crease_threshold = 0.0
ob_gridu_013.location = (-4.5, 0.0, 2.2)
ob_gridu_013.lineart.crease_threshold = 0.0
ob_gridd_013.location = (-4.5, 0.0, 0.2)
ob_gridd_013.lineart.crease_threshold = 0.0
ob_gridd_012.location = (-1.5, 0.0, 0.2)
ob_gridd_012.lineart.crease_threshold = 0.0
ob_gridu_012.location = (-1.5, 0.0, 2.2)
ob_gridu_012.lineart.crease_threshold = 0.0
ob_gridx_012.location = (-1.5, 0.0, 1.2)
ob_gridx_012.lineart.crease_threshold = 0.0
ob_bounds_012.location = (-1.5, 0.0, 1.2)
ob_bounds_012.lineart.crease_threshold = 0.0
ob_bounds_011.location = (-1.5, 3.0, 1.2)
ob_bounds_011.lineart.crease_threshold = 0.0
ob_gridx_011.location = (-1.5, 3.0, 1.2)
ob_gridx_011.lineart.crease_threshold = 0.0
ob_gridu_011.location = (-1.5, 3.0, 2.2)
ob_gridu_011.lineart.crease_threshold = 0.0
ob_gridd_011.location = (-1.5, 3.0, 0.2)
ob_gridd_011.lineart.crease_threshold = 0.0
ob_gridd_010.location = (-4.5, 3.0, 0.2)
ob_gridd_010.lineart.crease_threshold = 0.0
ob_gridu_010.location = (-4.5, 3.0, 2.2)
ob_gridu_010.lineart.crease_threshold = 0.0
ob_gridx_010.location = (-4.5, 3.0, 1.2)
ob_gridx_010.lineart.crease_threshold = 0.0
ob_bounds_010.location = (-4.5, 3.0, 1.2)
ob_bounds_010.lineart.crease_threshold = 0.0
ob_bounds_009.location = (1.5, 3.0, 1.2)
ob_bounds_009.lineart.crease_threshold = 0.0
ob_gridx_009.location = (1.5, 3.0, 1.2)
ob_gridx_009.lineart.crease_threshold = 0.0
ob_gridu_009.location = (1.5, 3.0, 2.2)
ob_gridu_009.lineart.crease_threshold = 0.0
ob_gridd_009.location = (1.5, 3.0, 0.2)
ob_gridd_009.lineart.crease_threshold = 0.0
ob_gridd_008.location = (4.5, 3.0, 0.2)
ob_gridd_008.lineart.crease_threshold = 0.0
ob_gridu_008.location = (4.5, 3.0, 2.2)
ob_gridu_008.lineart.crease_threshold = 0.0
ob_gridx_008.location = (4.5, 3.0, 1.2)
ob_gridx_008.lineart.crease_threshold = 0.0
ob_bounds_008.location = (4.5, 3.0, 1.2)
ob_bounds_008.lineart.crease_threshold = 0.0
ob_bounds_007.location = (4.5, -3.0, 1.2)
ob_bounds_007.lineart.crease_threshold = 0.0
ob_gridx_007.location = (4.5, -3.0, 1.2)
ob_gridx_007.lineart.crease_threshold = 0.0
ob_gridu_007.location = (4.5, -3.0, 2.2)
ob_gridu_007.lineart.crease_threshold = 0.0
ob_gridd_007.location = (4.5, -3.0, 0.2)
ob_gridd_007.lineart.crease_threshold = 0.0
ob_gridd_006.location = (1.5, -3.0, 0.2)
ob_gridd_006.lineart.crease_threshold = 0.0
ob_gridu_006.location = (1.5, -3.0, 2.2)
ob_gridu_006.lineart.crease_threshold = 0.0
ob_gridx_006.location = (1.5, -3.0, 1.2)
ob_gridx_006.lineart.crease_threshold = 0.0
ob_bounds_006.location = (1.5, -3.0, 1.2)
ob_bounds_006.lineart.crease_threshold = 0.0
ob_bounds_005.location = (-4.5, -3.0, 1.2)
ob_bounds_005.lineart.crease_threshold = 0.0
ob_gridx_005.location = (-4.5, -3.0, 1.2)
ob_gridx_005.lineart.crease_threshold = 0.0
ob_gridu_005.location = (-4.5, -3.0, 2.2)
ob_gridu_005.lineart.crease_threshold = 0.0
ob_gridd_005.location = (-4.5, -3.0, 0.2)
ob_gridd_005.lineart.crease_threshold = 0.0
ob_gridd_004.location = (-1.5, -3.0, 0.2)
ob_gridd_004.lineart.crease_threshold = 0.0
ob_gridu_004.location = (-1.5, -3.0, 2.2)
ob_gridu_004.lineart.crease_threshold = 0.0
ob_gridx_004.location = (-1.5, -3.0, 1.2)
ob_gridx_004.lineart.crease_threshold = 0.0
ob_bounds_004.location = (-1.5, -3.0, 1.2)
ob_bounds_004.lineart.crease_threshold = 0.0
ob_bounds_003.location = (-1.5, -6.0, 1.2)
ob_bounds_003.lineart.crease_threshold = 0.0
ob_gridx_003.location = (-1.5, -6.0, 1.2)
ob_gridx_003.lineart.crease_threshold = 0.0
ob_gridu_003.location = (-1.5, -6.0, 2.2)
ob_gridu_003.lineart.crease_threshold = 0.0
ob_gridd_003.location = (-1.5, -6.0, 0.2)
ob_gridd_003.lineart.crease_threshold = 0.0
ob_gridd_002.location = (-4.5, -6.0, 0.2)
ob_gridd_002.lineart.crease_threshold = 0.0
ob_gridu_002.location = (-4.5, -6.0, 2.2)
ob_gridu_002.lineart.crease_threshold = 0.0
ob_gridx_002.location = (-4.5, -6.0, 1.2)
ob_gridx_002.lineart.crease_threshold = 0.0
ob_bounds_002.location = (-4.5, -6.0, 1.2)
ob_bounds_002.lineart.crease_threshold = 0.0
ob_bounds_001.location = (1.5, -6.0, 1.2)
ob_bounds_001.lineart.crease_threshold = 0.0
ob_gridx_001.location = (1.5, -6.0, 1.2)
ob_gridx_001.lineart.crease_threshold = 0.0
ob_gridu_001.location = (1.5, -6.0, 2.2)
ob_gridu_001.lineart.crease_threshold = 0.0
ob_gridd_001.location = (1.5, -6.0, 0.2)
ob_gridd_001.lineart.crease_threshold = 0.0
ob_gridd.location = (4.5, -6.0, 0.2)
ob_gridd.lineart.crease_threshold = 0.0
ob_gridu.location = (4.5, -6.0, 2.2)
ob_gridu.lineart.crease_threshold = 0.0
ob_gridx.location = (4.5, -6.0, 1.2)
ob_gridx.lineart.crease_threshold = 0.0
ob_bounds.location = (4.5, -6.0, 1.2)
ob_bounds.lineart.crease_threshold = 0.0
ob_cylinder_019.location = (5.4, 6.25, 1.2)
ob_cylinder_019.lineart.crease_threshold = 0.0
_m = ob_cylinder_019.modifiers.new('EdgeSplit', 'EDGE_SPLIT')
_m.use_edge_angle = False
ob_cylinder_018.location = (5.4, 0.25, 1.2)
ob_cylinder_018.lineart.crease_threshold = 0.0
_m = ob_cylinder_018.modifiers.new('EdgeSplit', 'EDGE_SPLIT')
_m.use_edge_angle = False
ob_cylinder_017.location = (5.4, 3.25, 1.2)
ob_cylinder_017.lineart.crease_threshold = 0.0
_m = ob_cylinder_017.modifiers.new('EdgeSplit', 'EDGE_SPLIT')
_m.use_edge_angle = False
ob_cylinder_016.location = (5.4, -2.75, 1.2)
ob_cylinder_016.lineart.crease_threshold = 0.0
_m = ob_cylinder_016.modifiers.new('EdgeSplit', 'EDGE_SPLIT')
_m.use_edge_angle = False
ob_cylinder_015.location = (5.4, -5.75, 1.2)
ob_cylinder_015.lineart.crease_threshold = 0.0
_m = ob_cylinder_015.modifiers.new('EdgeSplit', 'EDGE_SPLIT')
_m.use_edge_angle = False
ob_cylinder_014.location = (2.4, -5.75, 1.2)
ob_cylinder_014.lineart.crease_threshold = 0.0
_m = ob_cylinder_014.modifiers.new('EdgeSplit', 'EDGE_SPLIT')
_m.use_edge_angle = False
ob_cylinder_013.location = (2.4, -2.75, 1.2)
ob_cylinder_013.lineart.crease_threshold = 0.0
_m = ob_cylinder_013.modifiers.new('EdgeSplit', 'EDGE_SPLIT')
_m.use_edge_angle = False
ob_cylinder_012.location = (2.4, 3.25, 1.2)
ob_cylinder_012.lineart.crease_threshold = 0.0
_m = ob_cylinder_012.modifiers.new('EdgeSplit', 'EDGE_SPLIT')
_m.use_edge_angle = False
ob_cylinder_011.location = (2.4, 0.25, 1.2)
ob_cylinder_011.lineart.crease_threshold = 0.0
_m = ob_cylinder_011.modifiers.new('EdgeSplit', 'EDGE_SPLIT')
_m.use_edge_angle = False
ob_cylinder_010.location = (2.4, 6.25, 1.2)
ob_cylinder_010.lineart.crease_threshold = 0.0
_m = ob_cylinder_010.modifiers.new('EdgeSplit', 'EDGE_SPLIT')
_m.use_edge_angle = False
ob_posting2_000.location = (-4.146, -6.069, 0.8775)
ob_posting2_000.rotation_euler = (0.0, -0.0, 3.142)
ob_posting2_000.lock_rotations_4d = False
ob_posting2_000.empty_display_type = 'ARROWS'
ob_posting2_000.lineart.crease_threshold = 0.0
ob_posting6_004.location = (-4.911, -6.067, 0.9301)
ob_posting6_004.rotation_euler = (0.0, -0.0, 3.142)
ob_posting6_004.lock_rotations_4d = False
ob_posting6_004.empty_display_type = 'ARROWS'
ob_posting6_004.lineart.crease_threshold = 0.0
ob_posting5_003.location = (-4.889, -6.062, 1.858)
ob_posting5_003.rotation_euler = (0.0, -0.0, 3.142)
ob_posting5_003.lock_rotations_4d = False
ob_posting5_003.empty_display_type = 'ARROWS'
ob_posting5_003.lineart.crease_threshold = 0.0
ob_posting4_007.location = (-4.126, -6.063, 1.785)
ob_posting4_007.rotation_euler = (0.0, -0.0, 3.142)
ob_posting4_007.lock_rotations_4d = False
ob_posting4_007.empty_display_type = 'ARROWS'
ob_posting4_007.lineart.crease_threshold = 0.0
ob_posting4_004.location = (-4.126, -3.063, 1.785)
ob_posting4_004.rotation_euler = (0.0, -0.0, 3.142)
ob_posting4_004.lock_rotations_4d = False
ob_posting4_004.empty_display_type = 'ARROWS'
ob_posting4_004.lineart.crease_threshold = 0.0
ob_posting4_003.location = (-4.126, 2.937, 1.785)
ob_posting4_003.rotation_euler = (0.0, -0.0, 3.142)
ob_posting4_003.lock_rotations_4d = False
ob_posting4_003.empty_display_type = 'ARROWS'
ob_posting4_003.lineart.crease_threshold = 0.0
ob_posting4_000.location = (-4.126, -0.0635, 1.785)
ob_posting4_000.rotation_euler = (0.0, -0.0, 3.142)
ob_posting4_000.lock_rotations_4d = False
ob_posting4_000.empty_display_type = 'ARROWS'
ob_posting4_000.lineart.crease_threshold = 0.0
ob_posting5_000.location = (-4.889, -3.062, 1.858)
ob_posting5_000.rotation_euler = (0.0, -0.0, 3.142)
ob_posting5_000.lock_rotations_4d = False
ob_posting5_000.empty_display_type = 'ARROWS'
ob_posting5_000.lineart.crease_threshold = 0.0
ob_posting6_003.location = (-4.911, -3.067, 0.9301)
ob_posting6_003.rotation_euler = (0.0, -0.0, 3.142)
ob_posting6_003.lock_rotations_4d = False
ob_posting6_003.empty_display_type = 'ARROWS'
ob_posting6_003.lineart.crease_threshold = 0.0
ob_posting6_000.location = (-4.911, -0.06655, 0.9301)
ob_posting6_000.rotation_euler = (0.0, -0.0, 3.142)
ob_posting6_000.lock_rotations_4d = False
ob_posting6_000.empty_display_type = 'ARROWS'
ob_posting6_000.lineart.crease_threshold = 0.0
ob_posting6_011.location = (-1.911, -0.06655, 0.9301)
ob_posting6_011.rotation_euler = (0.0, -0.0, 3.142)
ob_posting6_011.lock_rotations_4d = False
ob_posting6_011.empty_display_type = 'ARROWS'
ob_posting6_011.lineart.crease_threshold = 0.0
ob_posting6_008.location = (-1.911, -3.067, 0.9301)
ob_posting6_008.rotation_euler = (0.0, -0.0, 3.142)
ob_posting6_008.lock_rotations_4d = False
ob_posting6_008.empty_display_type = 'ARROWS'
ob_posting6_008.lineart.crease_threshold = 0.0
ob_posting5_007.location = (-1.889, -3.062, 1.858)
ob_posting5_007.rotation_euler = (0.0, -0.0, 3.142)
ob_posting5_007.lock_rotations_4d = False
ob_posting5_007.empty_display_type = 'ARROWS'
ob_posting5_007.lineart.crease_threshold = 0.0
ob_posting4_015.location = (-1.126, -0.0635, 1.785)
ob_posting4_015.rotation_euler = (0.0, -0.0, 3.142)
ob_posting4_015.lock_rotations_4d = False
ob_posting4_015.empty_display_type = 'ARROWS'
ob_posting4_015.lineart.crease_threshold = 0.0
ob_posting4_012.location = (-1.126, 2.937, 1.785)
ob_posting4_012.rotation_euler = (0.0, -0.0, 3.142)
ob_posting4_012.lock_rotations_4d = False
ob_posting4_012.empty_display_type = 'ARROWS'
ob_posting4_012.lineart.crease_threshold = 0.0
ob_posting4_011.location = (-1.126, -3.063, 1.785)
ob_posting4_011.rotation_euler = (0.0, -0.0, 3.142)
ob_posting4_011.lock_rotations_4d = False
ob_posting4_011.empty_display_type = 'ARROWS'
ob_posting4_011.lineart.crease_threshold = 0.0
ob_posting4_008.location = (-1.126, -6.063, 1.785)
ob_posting4_008.rotation_euler = (0.0, -0.0, 3.142)
ob_posting4_008.lock_rotations_4d = False
ob_posting4_008.empty_display_type = 'ARROWS'
ob_posting4_008.lineart.crease_threshold = 0.0
ob_posting5_004.location = (-1.889, -6.062, 1.858)
ob_posting5_004.rotation_euler = (0.0, -0.0, 3.142)
ob_posting5_004.lock_rotations_4d = False
ob_posting5_004.empty_display_type = 'ARROWS'
ob_posting5_004.lineart.crease_threshold = 0.0
ob_posting6_007.location = (-1.911, -6.067, 0.9301)
ob_posting6_007.rotation_euler = (0.0, -0.0, 3.142)
ob_posting6_007.lock_rotations_4d = False
ob_posting6_007.empty_display_type = 'ARROWS'
ob_posting6_007.lineart.crease_threshold = 0.0
ob_posting2_003.location = (-1.146, -6.069, 0.8775)
ob_posting2_003.rotation_euler = (0.0, -0.0, 3.142)
ob_posting2_003.lock_rotations_4d = False
ob_posting2_003.empty_display_type = 'ARROWS'
ob_posting2_003.lineart.crease_threshold = 0.0
ob_posting2_001.location = (1.854, -6.069, 0.8775)
ob_posting2_001.rotation_euler = (0.0, -0.0, 3.142)
ob_posting2_001.lock_rotations_4d = False
ob_posting2_001.empty_display_type = 'ARROWS'
ob_posting2_001.lineart.crease_threshold = 0.0
ob_posting6_005.location = (1.089, -6.067, 0.9301)
ob_posting6_005.rotation_euler = (0.0, -0.0, 3.142)
ob_posting6_005.lock_rotations_4d = False
ob_posting6_005.empty_display_type = 'ARROWS'
ob_posting6_005.lineart.crease_threshold = 0.0
ob_posting5_002.location = (1.111, -6.062, 1.858)
ob_posting5_002.rotation_euler = (0.0, -0.0, 3.142)
ob_posting5_002.lock_rotations_4d = False
ob_posting5_002.empty_display_type = 'ARROWS'
ob_posting5_002.lineart.crease_threshold = 0.0
ob_posting4_006.location = (1.874, -6.063, 1.785)
ob_posting4_006.rotation_euler = (0.0, -0.0, 3.142)
ob_posting4_006.lock_rotations_4d = False
ob_posting4_006.empty_display_type = 'ARROWS'
ob_posting4_006.lineart.crease_threshold = 0.0
ob_posting4_005.location = (1.874, -3.063, 1.785)
ob_posting4_005.rotation_euler = (0.0, -0.0, 3.142)
ob_posting4_005.lock_rotations_4d = False
ob_posting4_005.empty_display_type = 'ARROWS'
ob_posting4_005.lineart.crease_threshold = 0.0
ob_posting4_002.location = (1.874, 2.937, 1.785)
ob_posting4_002.rotation_euler = (0.0, -0.0, 3.142)
ob_posting4_002.lock_rotations_4d = False
ob_posting4_002.empty_display_type = 'ARROWS'
ob_posting4_002.lineart.crease_threshold = 0.0
ob_posting4_001.location = (1.874, -0.0635, 1.785)
ob_posting4_001.rotation_euler = (0.0, -0.0, 3.142)
ob_posting4_001.lock_rotations_4d = False
ob_posting4_001.empty_display_type = 'ARROWS'
ob_posting4_001.lineart.crease_threshold = 0.0
ob_posting5_001.location = (1.111, -3.062, 1.858)
ob_posting5_001.rotation_euler = (0.0, -0.0, 3.142)
ob_posting5_001.lock_rotations_4d = False
ob_posting5_001.empty_display_type = 'ARROWS'
ob_posting5_001.lineart.crease_threshold = 0.0
ob_posting6_002.location = (1.089, -3.067, 0.9301)
ob_posting6_002.rotation_euler = (0.0, -0.0, 3.142)
ob_posting6_002.lock_rotations_4d = False
ob_posting6_002.empty_display_type = 'ARROWS'
ob_posting6_002.lineart.crease_threshold = 0.0
ob_posting6_001.location = (1.089, -0.06655, 0.9301)
ob_posting6_001.rotation_euler = (0.0, -0.0, 3.142)
ob_posting6_001.lock_rotations_4d = False
ob_posting6_001.empty_display_type = 'ARROWS'
ob_posting6_001.lineart.crease_threshold = 0.0
ob_posting6_009.location = (4.089, -0.06655, 0.9301)
ob_posting6_009.rotation_euler = (0.0, -0.0, 3.142)
ob_posting6_009.lock_rotations_4d = False
ob_posting6_009.empty_display_type = 'ARROWS'
ob_posting6_009.lineart.crease_threshold = 0.0
ob_posting6_006.location = (4.089, -3.067, 0.9301)
ob_posting6_006.rotation_euler = (0.0, -0.0, 3.142)
ob_posting6_006.lock_rotations_4d = False
ob_posting6_006.empty_display_type = 'ARROWS'
ob_posting6_006.lineart.crease_threshold = 0.0
ob_posting5_005.location = (4.111, -3.062, 1.858)
ob_posting5_005.rotation_euler = (0.0, -0.0, 3.142)
ob_posting5_005.lock_rotations_4d = False
ob_posting5_005.empty_display_type = 'ARROWS'
ob_posting5_005.lineart.crease_threshold = 0.0
ob_posting4_013.location = (4.874, -0.0635, 1.785)
ob_posting4_013.rotation_euler = (0.0, -0.0, 3.142)
ob_posting4_013.lock_rotations_4d = False
ob_posting4_013.empty_display_type = 'ARROWS'
ob_posting4_013.lineart.crease_threshold = 0.0
ob_posting4_010.location = (4.874, 2.937, 1.785)
ob_posting4_010.rotation_euler = (0.0, -0.0, 3.142)
ob_posting4_010.lock_rotations_4d = False
ob_posting4_010.empty_display_type = 'ARROWS'
ob_posting4_010.lineart.crease_threshold = 0.0
ob_posting4_009.location = (4.874, -3.063, 1.785)
ob_posting4_009.rotation_euler = (0.0, -0.0, 3.142)
ob_posting4_009.lock_rotations_4d = False
ob_posting4_009.empty_display_type = 'ARROWS'
ob_posting4_009.lineart.crease_threshold = 0.0
ob_cylinder_020.location = (-1.153, 6.294, 1.2)
ob_cylinder_020.lineart.crease_threshold = 0.0
_m = ob_cylinder_020.modifiers.new('EdgeSplit', 'EDGE_SPLIT')
_m.use_edge_angle = False
ob_cube_017.location = (-6.062, 7.308, 1.2)
ob_cube_017.rotation_euler = (0.0, -0.0, 8.378)
ob_cube_017.lineart.crease_threshold = 0.0
ob_cylinder_008.location = (-1.153, 0.2943, 1.2)
ob_cylinder_008.lineart.crease_threshold = 0.0
_m = ob_cylinder_008.modifiers.new('EdgeSplit', 'EDGE_SPLIT')
_m.use_edge_angle = False
ob_cube_014.location = (-6.062, 1.308, 1.2)
ob_cube_014.rotation_euler = (0.0, -0.0, 8.378)
ob_cube_014.lineart.crease_threshold = 0.0
ob_cube_009.location = (-6.062, 4.308, 1.2)
ob_cube_009.rotation_euler = (0.0, -0.0, 8.378)
ob_cube_009.lineart.crease_threshold = 0.0
ob_cylinder_007.location = (-1.153, 3.294, 1.2)
ob_cylinder_007.lineart.crease_threshold = 0.0
_m = ob_cylinder_007.modifiers.new('EdgeSplit', 'EDGE_SPLIT')
_m.use_edge_angle = False
ob_cylinder_004.location = (-1.153, -2.706, 1.2)
ob_cylinder_004.lineart.crease_threshold = 0.0
_m = ob_cylinder_004.modifiers.new('EdgeSplit', 'EDGE_SPLIT')
_m.use_edge_angle = False
ob_cube_005.location = (-6.062, -1.692, 1.2)
ob_cube_005.rotation_euler = (0.0, -0.0, 8.378)
ob_cube_005.lineart.crease_threshold = 0.0
ob_cube_032.location = (3.062, 7.308, 1.2)
ob_cube_032.rotation_euler = (0.0, -0.0, 4.189)
ob_cube_032.lineart.crease_threshold = 0.0
ob_cube_030.location = (3.062, 1.308, 1.2)
ob_cube_030.rotation_euler = (0.0, -0.0, 4.189)
ob_cube_030.lineart.crease_threshold = 0.0
ob_cube_025.location = (3.062, 4.308, 1.2)
ob_cube_025.rotation_euler = (0.0, -0.0, 4.189)
ob_cube_025.lineart.crease_threshold = 0.0
ob_cube_022.location = (3.062, -1.692, 1.2)
ob_cube_022.rotation_euler = (0.0, -0.0, 4.189)
ob_cube_022.lineart.crease_threshold = 0.0
ob_cube_031.location = (4.153, 6.294, 1.2)
ob_cube_031.lineart.crease_threshold = 0.0
ob_cube_028.location = (4.153, 3.294, 1.2)
ob_cube_028.lineart.crease_threshold = 0.0
ob_cube_027.location = (4.153, 0.2943, 1.2)
ob_cube_027.lineart.crease_threshold = 0.0
ob_cube_020.location = (4.153, -2.706, 1.2)
ob_cube_020.lineart.crease_threshold = 0.0
ob_cylinder_009.location = (-5.4, -5.75, 1.2)
ob_cylinder_009.lineart.crease_threshold = 0.0
_m = ob_cylinder_009.modifiers.new('EdgeSplit', 'EDGE_SPLIT')
_m.use_edge_angle = False
ob_cylinder_006.location = (-5.4, -2.75, 1.2)
ob_cylinder_006.lineart.crease_threshold = 0.0
_m = ob_cylinder_006.modifiers.new('EdgeSplit', 'EDGE_SPLIT')
_m.use_edge_angle = False
ob_cylinder_005.location = (-5.4, 3.25, 1.2)
ob_cylinder_005.lineart.crease_threshold = 0.0
_m = ob_cylinder_005.modifiers.new('EdgeSplit', 'EDGE_SPLIT')
_m.use_edge_angle = False
ob_cylinder_002.location = (-5.4, 0.25, 1.2)
ob_cylinder_002.lineart.crease_threshold = 0.0
_m = ob_cylinder_002.modifiers.new('EdgeSplit', 'EDGE_SPLIT')
_m.use_edge_angle = False
ob_cylinder_001.location = (-5.4, 6.25, 1.2)
ob_cylinder_001.lineart.crease_threshold = 0.0
_m = ob_cylinder_001.modifiers.new('EdgeSplit', 'EDGE_SPLIT')
_m.use_edge_angle = False
ob_cylinder_024.location = (-2.4, 6.25, 1.2)
ob_cylinder_024.lineart.crease_threshold = 0.0
_m = ob_cylinder_024.modifiers.new('EdgeSplit', 'EDGE_SPLIT')
_m.use_edge_angle = False
ob_cylinder_023.location = (-2.4, 0.25, 1.2)
ob_cylinder_023.lineart.crease_threshold = 0.0
_m = ob_cylinder_023.modifiers.new('EdgeSplit', 'EDGE_SPLIT')
_m.use_edge_angle = False
ob_cylinder_022.location = (-2.4, 3.25, 1.2)
ob_cylinder_022.lineart.crease_threshold = 0.0
_m = ob_cylinder_022.modifiers.new('EdgeSplit', 'EDGE_SPLIT')
_m.use_edge_angle = False
ob_cylinder_021.location = (-2.4, -2.75, 1.2)
ob_cylinder_021.lineart.crease_threshold = 0.0
_m = ob_cylinder_021.modifiers.new('EdgeSplit', 'EDGE_SPLIT')
_m.use_edge_angle = False
ob_cylinder_003.location = (-2.4, -5.75, 1.2)
ob_cylinder_003.lineart.crease_threshold = 0.0
_m = ob_cylinder_003.modifiers.new('EdgeSplit', 'EDGE_SPLIT')
_m.use_edge_angle = False
ob_cube_029.location = (4.5, -5.975, 1.2)
ob_cube_029.lineart.crease_threshold = 0.0
ob_cube_026.location = (1.5, -5.975, 1.2)
ob_cube_026.lineart.crease_threshold = 0.0
ob_cube_024.location = (1.5, -2.975, 1.2)
ob_cube_024.lineart.crease_threshold = 0.0
ob_cube_023.location = (4.5, 0.025, 1.2)
ob_cube_023.lineart.crease_threshold = 0.0
ob_cube_021.location = (1.5, 0.025, 1.2)
ob_cube_021.lineart.crease_threshold = 0.0
ob_cube_019.location = (1.5, 3.025, 1.2)
ob_cube_019.lineart.crease_threshold = 0.0
ob_cube_012.location = (4.5, 3.025, 1.2)
ob_cube_012.lineart.crease_threshold = 0.0
ob_cube_011.location = (4.5, 6.025, 1.2)
ob_cube_011.lineart.crease_threshold = 0.0
ob_cube_007.location = (1.5, 6.025, 1.2)
ob_cube_007.lineart.crease_threshold = 0.0
ob_cube_006.location = (4.5, -2.975, 1.2)
ob_cube_006.lineart.crease_threshold = 0.0
ob_cube_001.location = (-1.5, -2.975, 1.2)
ob_cube_001.lineart.crease_threshold = 0.0
ob_cube_038.location = (4.153, -5.706, 1.2)
ob_cube_038.lineart.crease_threshold = 0.0
ob_cube_037.location = (3.062, -4.692, 1.2)
ob_cube_037.rotation_euler = (0.0, -0.0, 4.189)
ob_cube_037.lineart.crease_threshold = 0.0
ob_posting4_014.location = (4.874, -6.063, 1.785)
ob_posting4_014.rotation_euler = (0.0, -0.0, 3.142)
ob_posting4_014.lock_rotations_4d = False
ob_posting4_014.empty_display_type = 'ARROWS'
ob_posting4_014.lineart.crease_threshold = 0.0
ob_posting5_006.location = (4.111, -6.062, 1.858)
ob_posting5_006.rotation_euler = (0.0, -0.0, 3.142)
ob_posting5_006.lock_rotations_4d = False
ob_posting5_006.empty_display_type = 'ARROWS'
ob_posting5_006.lineart.crease_threshold = 0.0
ob_posting6_010.location = (4.089, -6.067, 0.9301)
ob_posting6_010.rotation_euler = (0.0, -0.0, 3.142)
ob_posting6_010.lock_rotations_4d = False
ob_posting6_010.empty_display_type = 'ARROWS'
ob_posting6_010.lineart.crease_threshold = 0.0
ob_posting2_002.location = (4.854, -6.069, 0.8775)
ob_posting2_002.rotation_euler = (0.0, -0.0, 3.142)
ob_posting2_002.lock_rotations_4d = False
ob_posting2_002.empty_display_type = 'ARROWS'
ob_posting2_002.lineart.crease_threshold = 0.0
ob_cube_018.location = (-4.5, 6.025, 1.2)
ob_cube_018.lineart.crease_threshold = 0.0
ob_cube_016.location = (-1.5, 6.025, 1.2)
ob_cube_016.lineart.crease_threshold = 0.0
ob_cube_015.location = (-1.5, 3.025, 1.2)
ob_cube_015.lineart.crease_threshold = 0.0
ob_cube_013.location = (-4.5, 3.025, 1.2)
ob_cube_013.lineart.crease_threshold = 0.0
ob_cube_010.location = (-4.5, 0.025, 1.2)
ob_cube_010.lineart.crease_threshold = 0.0
ob_cube_008.location = (-1.5, 0.025, 1.2)
ob_cube_008.lineart.crease_threshold = 0.0
ob_cube_004.location = (-4.5, -2.975, 1.2)
ob_cube_004.lineart.crease_threshold = 0.0
ob_sun_002.location = (3.597, -0.7373, 2.12)
ob_sun_002.rotation_euler = (-5.378, -3.437, 0.5324)
ob_sun_002.hide_viewport = True
ob_sun_002.lineart.crease_threshold = 0.0
ob_sun_001.location = (3.597, 0.8147, 4.322)
ob_sun_001.rotation_euler = (0.2297, -0.5569, -2.866)
ob_sun_001.hide_viewport = True
ob_sun_001.lineart.crease_threshold = 0.0
ob_sun.location = (0.725, 1.938, 3.855)
ob_sun.rotation_euler = (0.2883, -0.4282, -1.688)
ob_sun.hide_viewport = True
ob_sun.lineart.crease_threshold = 0.0
ob_cube_003.location = (-4.5, -5.975, 1.2)
ob_cube_003.lineart.crease_threshold = 0.0
ob_cube_002.location = (-6.062, -4.692, 1.2)
ob_cube_002.rotation_euler = (0.0, -0.0, 8.378)
ob_cube_002.lineart.crease_threshold = 0.0
ob_cylinder.location = (-1.153, -5.706, 1.2)
ob_cylinder.lineart.crease_threshold = 0.0
_m = ob_cylinder.modifiers.new('EdgeSplit', 'EDGE_SPLIT')
_m.use_edge_angle = False
ob_cube.location = (-1.5, -5.975, 1.2)
ob_cube.lineart.crease_threshold = 0.0

# ---- collection membership
col_collection_1.objects.link(ob_bounds_019)
col_collection_1.objects.link(ob_gridx_019)
col_collection_1.objects.link(ob_gridu_019)
col_collection_1.objects.link(ob_gridd_019)
col_collection_1.objects.link(ob_gridd_018)
col_collection_1.objects.link(ob_gridu_018)
col_collection_1.objects.link(ob_gridx_018)
col_collection_1.objects.link(ob_bounds_018)
col_collection_1.objects.link(ob_bounds_017)
col_collection_1.objects.link(ob_gridx_017)
col_collection_1.objects.link(ob_gridu_017)
col_collection_1.objects.link(ob_gridd_017)
col_collection_1.objects.link(ob_gridd_016)
col_collection_1.objects.link(ob_gridu_016)
col_collection_1.objects.link(ob_gridx_016)
col_collection_1.objects.link(ob_bounds_016)
col_collection_1.objects.link(ob_bounds_015)
col_collection_1.objects.link(ob_gridx_015)
col_collection_1.objects.link(ob_gridu_015)
col_collection_1.objects.link(ob_gridd_015)
col_collection_1.objects.link(ob_gridd_014)
col_collection_1.objects.link(ob_gridu_014)
col_collection_1.objects.link(ob_gridx_014)
col_collection_1.objects.link(ob_bounds_014)
col_collection_1.objects.link(ob_bounds_013)
col_collection_1.objects.link(ob_gridx_013)
col_collection_1.objects.link(ob_gridu_013)
col_collection_1.objects.link(ob_gridd_013)
col_collection_1.objects.link(ob_gridd_012)
col_collection_1.objects.link(ob_gridu_012)
col_collection_1.objects.link(ob_gridx_012)
col_collection_1.objects.link(ob_bounds_012)
col_collection_1.objects.link(ob_bounds_011)
col_collection_1.objects.link(ob_gridx_011)
col_collection_1.objects.link(ob_gridu_011)
col_collection_1.objects.link(ob_gridd_011)
col_collection_1.objects.link(ob_gridd_010)
col_collection_1.objects.link(ob_gridu_010)
col_collection_1.objects.link(ob_gridx_010)
col_collection_1.objects.link(ob_bounds_010)
col_collection_1.objects.link(ob_bounds_009)
col_collection_1.objects.link(ob_gridx_009)
col_collection_1.objects.link(ob_gridu_009)
col_collection_1.objects.link(ob_gridd_009)
col_collection_1.objects.link(ob_gridd_008)
col_collection_1.objects.link(ob_gridu_008)
col_collection_1.objects.link(ob_gridx_008)
col_collection_1.objects.link(ob_bounds_008)
col_collection_1.objects.link(ob_bounds_007)
col_collection_1.objects.link(ob_gridx_007)
col_collection_1.objects.link(ob_gridu_007)
col_collection_1.objects.link(ob_gridd_007)
col_collection_1.objects.link(ob_gridd_006)
col_collection_1.objects.link(ob_gridu_006)
col_collection_1.objects.link(ob_gridx_006)
col_collection_1.objects.link(ob_bounds_006)
col_collection_1.objects.link(ob_bounds_005)
col_collection_1.objects.link(ob_gridx_005)
col_collection_1.objects.link(ob_gridu_005)
col_collection_1.objects.link(ob_gridd_005)
col_collection_1.objects.link(ob_gridd_004)
col_collection_1.objects.link(ob_gridu_004)
col_collection_1.objects.link(ob_gridx_004)
col_collection_1.objects.link(ob_bounds_004)
col_collection_1.objects.link(ob_bounds_003)
col_collection_1.objects.link(ob_gridx_003)
col_collection_1.objects.link(ob_gridu_003)
col_collection_1.objects.link(ob_gridd_003)
col_collection_1.objects.link(ob_gridd_002)
col_collection_1.objects.link(ob_gridu_002)
col_collection_1.objects.link(ob_gridx_002)
col_collection_1.objects.link(ob_bounds_002)
col_collection_1.objects.link(ob_bounds_001)
col_collection_1.objects.link(ob_gridx_001)
col_collection_1.objects.link(ob_gridu_001)
col_collection_1.objects.link(ob_gridd_001)
col_collection_1.objects.link(ob_gridd)
col_collection_1.objects.link(ob_gridu)
col_collection_1.objects.link(ob_gridx)
col_collection_1.objects.link(ob_bounds)
col_collection_1.objects.link(ob_cylinder_019)
col_collection_1.objects.link(ob_cylinder_018)
col_collection_1.objects.link(ob_cylinder_017)
col_collection_1.objects.link(ob_cylinder_016)
col_collection_1.objects.link(ob_cylinder_015)
col_collection_1.objects.link(ob_cylinder_014)
col_collection_1.objects.link(ob_cylinder_013)
col_collection_1.objects.link(ob_cylinder_012)
col_collection_1.objects.link(ob_cylinder_011)
col_collection_1.objects.link(ob_cylinder_010)
col_collection_1.objects.link(ob_posting2_000)
col_collection_1.objects.link(ob_posting6_004)
col_collection_1.objects.link(ob_posting5_003)
col_collection_1.objects.link(ob_posting4_007)
col_collection_1.objects.link(ob_posting4_004)
col_collection_1.objects.link(ob_posting4_003)
col_collection_1.objects.link(ob_posting4_000)
col_collection_1.objects.link(ob_posting5_000)
col_collection_1.objects.link(ob_posting6_003)
col_collection_1.objects.link(ob_posting6_000)
col_collection_1.objects.link(ob_posting6_011)
col_collection_1.objects.link(ob_posting6_008)
col_collection_1.objects.link(ob_posting5_007)
col_collection_1.objects.link(ob_posting4_015)
col_collection_1.objects.link(ob_posting4_012)
col_collection_1.objects.link(ob_posting4_011)
col_collection_1.objects.link(ob_posting4_008)
col_collection_1.objects.link(ob_posting5_004)
col_collection_1.objects.link(ob_posting6_007)
col_collection_1.objects.link(ob_posting2_003)
col_collection_1.objects.link(ob_posting2_001)
col_collection_1.objects.link(ob_posting6_005)
col_collection_1.objects.link(ob_posting5_002)
col_collection_1.objects.link(ob_posting4_006)
col_collection_1.objects.link(ob_posting4_005)
col_collection_1.objects.link(ob_posting4_002)
col_collection_1.objects.link(ob_posting4_001)
col_collection_1.objects.link(ob_posting5_001)
col_collection_1.objects.link(ob_posting6_002)
col_collection_1.objects.link(ob_posting6_001)
col_collection_1.objects.link(ob_posting6_009)
col_collection_1.objects.link(ob_posting6_006)
col_collection_1.objects.link(ob_posting5_005)
col_collection_1.objects.link(ob_posting4_013)
col_collection_1.objects.link(ob_posting4_010)
col_collection_1.objects.link(ob_posting4_009)
col_collection_1.objects.link(ob_cylinder_020)
col_collection_1.objects.link(ob_cube_017)
col_collection_1.objects.link(ob_cylinder_008)
col_collection_1.objects.link(ob_cube_014)
col_collection_1.objects.link(ob_cube_009)
col_collection_1.objects.link(ob_cylinder_007)
col_collection_1.objects.link(ob_cylinder_004)
col_collection_1.objects.link(ob_cube_005)
col_collection_1.objects.link(ob_cube_032)
col_collection_1.objects.link(ob_cube_030)
col_collection_1.objects.link(ob_cube_025)
col_collection_1.objects.link(ob_cube_022)
col_collection_1.objects.link(ob_cube_031)
col_collection_1.objects.link(ob_cube_028)
col_collection_1.objects.link(ob_cube_027)
col_collection_1.objects.link(ob_cube_020)
col_collection_1.objects.link(ob_cylinder_009)
col_collection_1.objects.link(ob_cylinder_006)
col_collection_1.objects.link(ob_cylinder_005)
col_collection_1.objects.link(ob_cylinder_002)
col_collection_1.objects.link(ob_cylinder_001)
col_collection_1.objects.link(ob_cylinder_024)
col_collection_1.objects.link(ob_cylinder_023)
col_collection_1.objects.link(ob_cylinder_022)
col_collection_1.objects.link(ob_cylinder_021)
col_collection_1.objects.link(ob_cylinder_003)
col_collection_1.objects.link(ob_cube_029)
col_collection_1.objects.link(ob_cube_026)
col_collection_1.objects.link(ob_cube_024)
col_collection_1.objects.link(ob_cube_023)
col_collection_1.objects.link(ob_cube_021)
col_collection_1.objects.link(ob_cube_019)
col_collection_1.objects.link(ob_cube_012)
col_collection_1.objects.link(ob_cube_011)
col_collection_1.objects.link(ob_cube_007)
col_collection_1.objects.link(ob_cube_006)
col_collection_1.objects.link(ob_cube_001)
col_collection_1.objects.link(ob_cube_038)
col_collection_1.objects.link(ob_cube_037)
col_collection_1.objects.link(ob_posting4_014)
col_collection_1.objects.link(ob_posting5_006)
col_collection_1.objects.link(ob_posting6_010)
col_collection_1.objects.link(ob_posting2_002)
col_collection_1.objects.link(ob_cube_018)
col_collection_1.objects.link(ob_cube_016)
col_collection_1.objects.link(ob_cube_015)
col_collection_1.objects.link(ob_cube_013)
col_collection_1.objects.link(ob_cube_010)
col_collection_1.objects.link(ob_cube_008)
col_collection_1.objects.link(ob_cube_004)
col_collection_1.objects.link(ob_sun_002)
col_collection_1.objects.link(ob_sun_001)
col_collection_1.objects.link(ob_sun)
col_collection_1.objects.link(ob_cube_003)
col_collection_1.objects.link(ob_cube_002)
col_collection_1.objects.link(ob_cylinder)
col_collection_1.objects.link(ob_cube)

# ---- scene / render settings (as saved in the file)
scene.frame_start = 1; scene.frame_end = 250; scene.frame_set(0)
scene.render.engine = 'BLENDER_EEVEE_NEXT'
scene.render.resolution_percentage = 50
scene.render.dither_intensity = 0.0
scene.cycles.use_denoising = False
scene.cycles.samples = 128
scene.cycles.sampling_pattern = 'TABULATED_SOBOL'
scene.cycles.use_adaptive_sampling = False
scene.cycles.use_light_tree = False
scene.cycles.blur_glossy = 0.0
scene.cycles.sample_clamp_indirect = 0.0
scene.view_settings.view_transform = 'Raw'
bpy.context.view_layer.update()

# ---- added for rendering (the .blend has no active camera): camera
cam_auto = bpy.data.cameras.new('AutoCamera')
cam_auto.lens = 50.0
cam_auto.sensor_width = 36.0
cam_auto.clip_end = 1000.0
ob_auto_camera = bpy.data.objects.new('AutoCamera', cam_auto)
scene.collection.objects.link(ob_auto_camera)
ob_auto_camera.location = (16.7584, -19.8912, 14.9887)
ob_auto_camera.rotation_euler = (1.09748, -7.21219e-08, 0.694738)
scene.camera = ob_auto_camera
bpy.context.view_layer.update()
